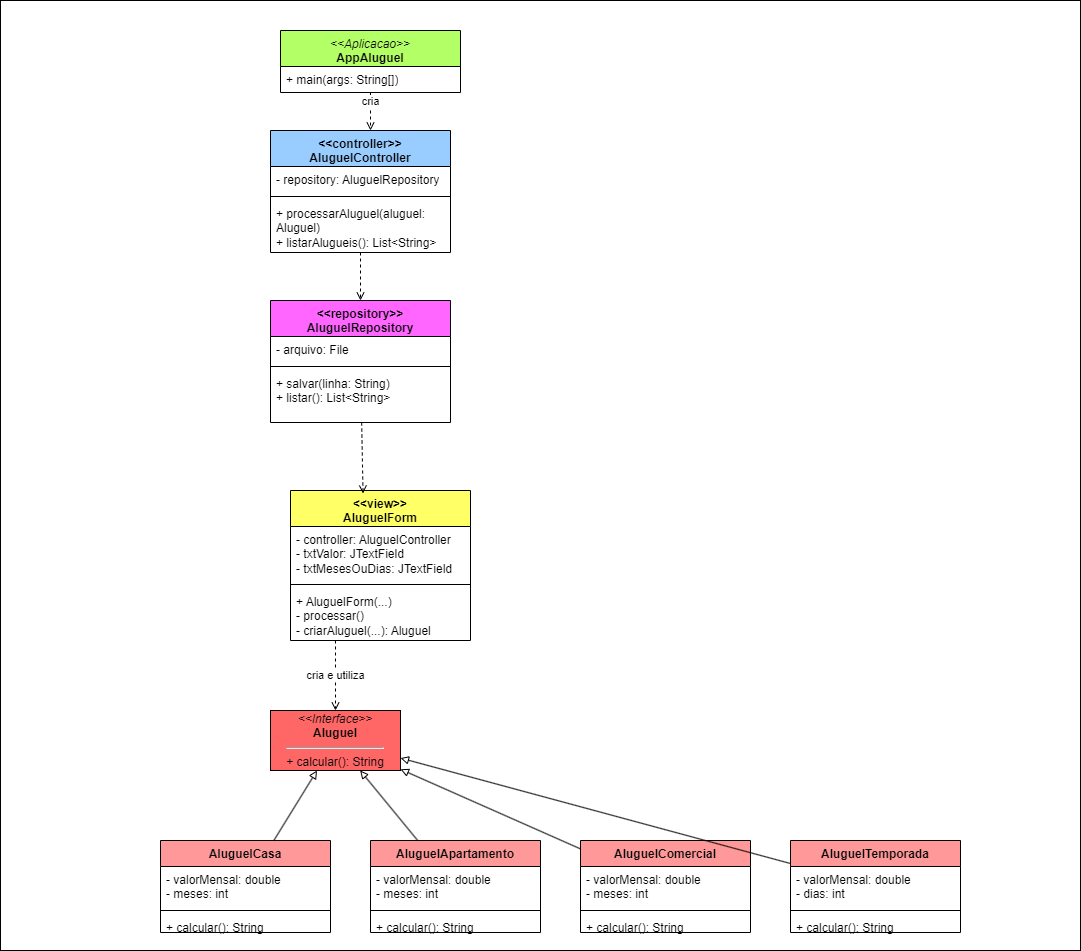

The diagram above was exported from draw.io. Its source (the exported page's mxGraphModel, read from the mxfile embedded in the PNG):
<mxGraphModel dx="2122" dy="2112" grid="1" gridSize="10" guides="1" tooltips="1" connect="1" arrows="1" fold="1" page="1" pageScale="1" pageWidth="850" pageHeight="1100" math="0" shadow="0">
  <root>
    <mxCell id="0" />
    <mxCell id="1" parent="0" />
    <mxCell id="2" value="" style="rounded=0;whiteSpace=wrap;html=1;" vertex="1" parent="1">
      <mxGeometry x="-110" y="-10" width="1080" height="950" as="geometry" />
    </mxCell>
    <mxCell id="AppAluguel" value="&lt;i style=&quot;scrollbar-color: light-dark(#e2e2e2, #4b4b4b)&lt;br/&gt;&#09;&#09;&#09;&#09;&#09;light-dark(#fbfbfb, var(--dark-panel-color));&quot;&gt;&amp;lt;&amp;lt;Aplicacao&amp;gt;&amp;gt;&lt;/i&gt;&lt;b&gt;&lt;br&gt;AppAluguel&lt;/b&gt;&lt;div&gt;&lt;br&gt;&lt;/div&gt;" style="swimlane;fontStyle=0;align=center;verticalAlign=top;childLayout=stackLayout;horizontal=1;startSize=36;horizontalStack=0;resizeParent=1;resizeParentMax=0;resizeLast=0;collapsible=1;marginBottom=0;whiteSpace=wrap;html=1;fillColor=#B3FF66;" parent="1" vertex="1">
      <mxGeometry x="170" y="20" width="180" height="62" as="geometry" />
    </mxCell>
    <mxCell id="AppAluguel_methods" value="+ main(args: String[])" style="text;strokeColor=none;fillColor=none;align=left;verticalAlign=top;spacingLeft=4;spacingRight=4;overflow=hidden;rotatable=0;points=[[0,0.5],[1,0.5]];portConstraint=eastwest;whiteSpace=wrap;html=1;" parent="AppAluguel" vertex="1">
      <mxGeometry y="36" width="180" height="26" as="geometry" />
    </mxCell>
    <mxCell id="AluguelForm" value="&lt;div&gt;&lt;b&gt;&amp;lt;&amp;lt;view&amp;gt;&amp;gt;&lt;/b&gt;&lt;/div&gt;&lt;b&gt;AluguelForm&lt;/b&gt;" style="swimlane;fontStyle=0;align=center;verticalAlign=top;childLayout=stackLayout;horizontal=1;startSize=36;horizontalStack=0;resizeParent=1;resizeParentMax=0;resizeLast=0;collapsible=1;marginBottom=0;whiteSpace=wrap;html=1;fillColor=#FFFF66;" parent="1" vertex="1">
      <mxGeometry x="180" y="480" width="180" height="150" as="geometry" />
    </mxCell>
    <mxCell id="AluguelForm_attrs" value="- controller: AluguelController&lt;br&gt;- txtValor: JTextField&lt;br&gt;- txtMesesOuDias: JTextField" style="text;strokeColor=none;fillColor=none;align=left;verticalAlign=top;spacingLeft=4;spacingRight=4;overflow=hidden;rotatable=0;points=[[0,0.5],[1,0.5]];portConstraint=eastwest;whiteSpace=wrap;html=1;" parent="AluguelForm" vertex="1">
      <mxGeometry y="36" width="180" height="54" as="geometry" />
    </mxCell>
    <mxCell id="AluguelForm_sep" value="" style="line;strokeWidth=1;fillColor=none;align=left;verticalAlign=middle;spacingTop=-1;spacingLeft=3;spacingRight=3;rotatable=0;labelPosition=right;points=[];portConstraint=eastwest;" parent="AluguelForm" vertex="1">
      <mxGeometry y="90" width="180" height="8" as="geometry" />
    </mxCell>
    <mxCell id="AluguelForm_methods" value="+ AluguelForm(...)&lt;br&gt;- processar()&lt;br&gt;- criarAluguel(...): Aluguel" style="text;strokeColor=none;fillColor=none;align=left;verticalAlign=top;spacingLeft=4;spacingRight=4;overflow=hidden;rotatable=0;points=[[0,0.5],[1,0.5]];portConstraint=eastwest;whiteSpace=wrap;html=1;" parent="AluguelForm" vertex="1">
      <mxGeometry y="98" width="180" height="52" as="geometry" />
    </mxCell>
    <mxCell id="arU0a10Ucl48eKL_MqDh-1" value="" style="edgeStyle=none;html=1;entryX=0.5;entryY=0;entryDx=0;entryDy=0;dashed=1;endArrow=open;endFill=0;" parent="1" source="AluguelController" target="AluguelRepository" edge="1">
      <mxGeometry relative="1" as="geometry" />
    </mxCell>
    <mxCell id="AluguelController" value="&lt;b&gt;&amp;lt;&amp;lt;controller&amp;gt;&amp;gt;&lt;br&gt;AluguelController&lt;/b&gt;&lt;div&gt;&lt;br&gt;&lt;/div&gt;" style="swimlane;fontStyle=0;align=center;verticalAlign=top;childLayout=stackLayout;horizontal=1;startSize=36;horizontalStack=0;resizeParent=1;resizeParentMax=0;resizeLast=0;collapsible=1;marginBottom=0;whiteSpace=wrap;html=1;fillColor=#99CCFF;" parent="1" vertex="1">
      <mxGeometry x="160" y="120" width="180" height="122" as="geometry" />
    </mxCell>
    <mxCell id="AluguelController_attrs" value="- repository: AluguelRepository" style="text;strokeColor=none;fillColor=none;align=left;verticalAlign=top;spacingLeft=4;spacingRight=4;overflow=hidden;rotatable=0;points=[[0,0.5],[1,0.5]];portConstraint=eastwest;whiteSpace=wrap;html=1;" parent="AluguelController" vertex="1">
      <mxGeometry y="36" width="180" height="26" as="geometry" />
    </mxCell>
    <mxCell id="AluguelController_sep" value="" style="line;strokeWidth=1;fillColor=none;align=left;verticalAlign=middle;spacingTop=-1;spacingLeft=3;spacingRight=3;rotatable=0;labelPosition=right;points=[];portConstraint=eastwest;" parent="AluguelController" vertex="1">
      <mxGeometry y="62" width="180" height="8" as="geometry" />
    </mxCell>
    <mxCell id="AluguelController_methods" value="+ processarAluguel(aluguel: Aluguel)&lt;br&gt;+ listarAlugueis(): List&amp;lt;String&amp;gt;" style="text;strokeColor=none;fillColor=none;align=left;verticalAlign=top;spacingLeft=4;spacingRight=4;overflow=hidden;rotatable=0;points=[[0,0.5],[1,0.5]];portConstraint=eastwest;whiteSpace=wrap;html=1;" parent="AluguelController" vertex="1">
      <mxGeometry y="70" width="180" height="52" as="geometry" />
    </mxCell>
    <mxCell id="arU0a10Ucl48eKL_MqDh-2" value="" style="edgeStyle=none;html=1;entryX=0.403;entryY=0.02;entryDx=0;entryDy=0;entryPerimeter=0;dashed=1;endArrow=open;endFill=0;" parent="1" source="AluguelRepository" target="AluguelForm" edge="1">
      <mxGeometry relative="1" as="geometry" />
    </mxCell>
    <mxCell id="AluguelRepository" value="&lt;div&gt;&lt;b&gt;&amp;lt;&amp;lt;repository&amp;gt;&amp;gt;&lt;/b&gt;&lt;/div&gt;&lt;b&gt;AluguelRepository&lt;/b&gt;" style="swimlane;fontStyle=0;align=center;verticalAlign=top;childLayout=stackLayout;horizontal=1;startSize=36;horizontalStack=0;resizeParent=1;resizeParentMax=0;resizeLast=0;collapsible=1;marginBottom=0;whiteSpace=wrap;html=1;fillColor=#FF66FF;" parent="1" vertex="1">
      <mxGeometry x="160" y="290" width="180" height="122" as="geometry" />
    </mxCell>
    <mxCell id="AluguelRepository_attrs" value="- arquivo: File" style="text;strokeColor=none;fillColor=none;align=left;verticalAlign=top;spacingLeft=4;spacingRight=4;overflow=hidden;rotatable=0;points=[[0,0.5],[1,0.5]];portConstraint=eastwest;whiteSpace=wrap;html=1;" parent="AluguelRepository" vertex="1">
      <mxGeometry y="36" width="180" height="26" as="geometry" />
    </mxCell>
    <mxCell id="AluguelRepository_sep" value="" style="line;strokeWidth=1;fillColor=none;align=left;verticalAlign=middle;spacingTop=-1;spacingLeft=3;spacingRight=3;rotatable=0;labelPosition=right;points=[];portConstraint=eastwest;" parent="AluguelRepository" vertex="1">
      <mxGeometry y="62" width="180" height="8" as="geometry" />
    </mxCell>
    <mxCell id="AluguelRepository_methods" value="+ salvar(linha: String)&lt;br&gt;+ listar(): List&amp;lt;String&amp;gt;" style="text;strokeColor=none;fillColor=none;align=left;verticalAlign=top;spacingLeft=4;spacingRight=4;overflow=hidden;rotatable=0;points=[[0,0.5],[1,0.5]];portConstraint=eastwest;whiteSpace=wrap;html=1;" parent="AluguelRepository" vertex="1">
      <mxGeometry y="70" width="180" height="52" as="geometry" />
    </mxCell>
    <mxCell id="Aluguel" value="&lt;i&gt;&amp;lt;&amp;lt;Interface&amp;gt;&amp;gt;&lt;/i&gt;&lt;br&gt;&lt;b&gt;Aluguel&lt;/b&gt;&lt;hr&gt;+ calcular(): String" style="html=1;whiteSpace=wrap;align=center;verticalAlign=middle;fillColor=#FF6666;" parent="1" vertex="1">
      <mxGeometry x="160" y="700" width="130" height="60" as="geometry" />
    </mxCell>
    <mxCell id="AluguelCasa" value="&lt;b&gt;AluguelCasa&lt;/b&gt;" style="swimlane;fontStyle=0;align=center;verticalAlign=top;childLayout=stackLayout;horizontal=1;startSize=26;horizontalStack=0;resizeParent=1;resizeParentMax=0;resizeLast=0;collapsible=1;marginBottom=0;whiteSpace=wrap;html=1;fillColor=#FF9999;" parent="1" vertex="1">
      <mxGeometry x="50" y="830" width="170" height="92" as="geometry" />
    </mxCell>
    <mxCell id="AluguelCasa_attrs" value="- valorMensal: double&lt;br&gt;- meses: int" style="text;strokeColor=none;fillColor=none;align=left;verticalAlign=top;spacingLeft=4;spacingRight=4;overflow=hidden;rotatable=0;points=[[0,0.5],[1,0.5]];portConstraint=eastwest;whiteSpace=wrap;html=1;" parent="AluguelCasa" vertex="1">
      <mxGeometry y="26" width="170" height="40" as="geometry" />
    </mxCell>
    <mxCell id="AluguelCasa_sep" value="" style="line;strokeWidth=1;fillColor=none;align=left;verticalAlign=middle;spacingTop=-1;spacingLeft=3;spacingRight=3;rotatable=0;labelPosition=right;points=[];portConstraint=eastwest;" parent="AluguelCasa" vertex="1">
      <mxGeometry y="66" width="170" height="8" as="geometry" />
    </mxCell>
    <mxCell id="AluguelCasa_methods" value="+ calcular(): String" style="text;strokeColor=none;fillColor=none;align=left;verticalAlign=top;spacingLeft=4;spacingRight=4;overflow=hidden;rotatable=0;points=[[0,0.5],[1,0.5]];portConstraint=eastwest;whiteSpace=wrap;html=1;" parent="AluguelCasa" vertex="1">
      <mxGeometry y="74" width="170" height="18" as="geometry" />
    </mxCell>
    <mxCell id="AluguelApartamento" value="&lt;b&gt;AluguelApartamento&lt;/b&gt;" style="swimlane;fontStyle=0;align=center;verticalAlign=top;childLayout=stackLayout;horizontal=1;startSize=26;horizontalStack=0;resizeParent=1;resizeParentMax=0;resizeLast=0;collapsible=1;marginBottom=0;whiteSpace=wrap;html=1;fillColor=#FF9999;" parent="1" vertex="1">
      <mxGeometry x="260" y="830" width="170" height="92" as="geometry" />
    </mxCell>
    <mxCell id="AluguelApartamento_attrs" value="- valorMensal: double&lt;br&gt;- meses: int" style="text;strokeColor=none;fillColor=none;align=left;verticalAlign=top;spacingLeft=4;spacingRight=4;overflow=hidden;rotatable=0;points=[[0,0.5],[1,0.5]];portConstraint=eastwest;whiteSpace=wrap;html=1;" parent="AluguelApartamento" vertex="1">
      <mxGeometry y="26" width="170" height="40" as="geometry" />
    </mxCell>
    <mxCell id="AluguelApartamento_sep" value="" style="line;strokeWidth=1;fillColor=none;align=left;verticalAlign=middle;spacingTop=-1;spacingLeft=3;spacingRight=3;rotatable=0;labelPosition=right;points=[];portConstraint=eastwest;" parent="AluguelApartamento" vertex="1">
      <mxGeometry y="66" width="170" height="8" as="geometry" />
    </mxCell>
    <mxCell id="AluguelApartamento_methods" value="+ calcular(): String" style="text;strokeColor=none;fillColor=none;align=left;verticalAlign=top;spacingLeft=4;spacingRight=4;overflow=hidden;rotatable=0;points=[[0,0.5],[1,0.5]];portConstraint=eastwest;whiteSpace=wrap;html=1;" parent="AluguelApartamento" vertex="1">
      <mxGeometry y="74" width="170" height="18" as="geometry" />
    </mxCell>
    <mxCell id="AluguelComercial" value="&lt;b&gt;AluguelComercial&lt;/b&gt;" style="swimlane;fontStyle=0;align=center;verticalAlign=top;childLayout=stackLayout;horizontal=1;startSize=26;horizontalStack=0;resizeParent=1;resizeParentMax=0;resizeLast=0;collapsible=1;marginBottom=0;whiteSpace=wrap;html=1;fillColor=#FF9999;" parent="1" vertex="1">
      <mxGeometry x="470" y="830" width="170" height="92" as="geometry" />
    </mxCell>
    <mxCell id="AluguelComercial_attrs" value="- valorMensal: double&lt;br&gt;- meses: int" style="text;strokeColor=none;fillColor=none;align=left;verticalAlign=top;spacingLeft=4;spacingRight=4;overflow=hidden;rotatable=0;points=[[0,0.5],[1,0.5]];portConstraint=eastwest;whiteSpace=wrap;html=1;" parent="AluguelComercial" vertex="1">
      <mxGeometry y="26" width="170" height="40" as="geometry" />
    </mxCell>
    <mxCell id="AluguelComercial_sep" value="" style="line;strokeWidth=1;fillColor=none;align=left;verticalAlign=middle;spacingTop=-1;spacingLeft=3;spacingRight=3;rotatable=0;labelPosition=right;points=[];portConstraint=eastwest;" parent="AluguelComercial" vertex="1">
      <mxGeometry y="66" width="170" height="8" as="geometry" />
    </mxCell>
    <mxCell id="AluguelComercial_methods" value="+ calcular(): String" style="text;strokeColor=none;fillColor=none;align=left;verticalAlign=top;spacingLeft=4;spacingRight=4;overflow=hidden;rotatable=0;points=[[0,0.5],[1,0.5]];portConstraint=eastwest;whiteSpace=wrap;html=1;" parent="AluguelComercial" vertex="1">
      <mxGeometry y="74" width="170" height="18" as="geometry" />
    </mxCell>
    <mxCell id="AluguelTemporada" value="&lt;b&gt;AluguelTemporada&lt;/b&gt;" style="swimlane;fontStyle=0;align=center;verticalAlign=top;childLayout=stackLayout;horizontal=1;startSize=26;horizontalStack=0;resizeParent=1;resizeParentMax=0;resizeLast=0;collapsible=1;marginBottom=0;whiteSpace=wrap;html=1;fillColor=#FF9999;" parent="1" vertex="1">
      <mxGeometry x="680" y="830" width="170" height="92" as="geometry" />
    </mxCell>
    <mxCell id="AluguelTemporada_attrs" value="- valorMensal: double&lt;br&gt;- dias: int" style="text;strokeColor=none;fillColor=none;align=left;verticalAlign=top;spacingLeft=4;spacingRight=4;overflow=hidden;rotatable=0;points=[[0,0.5],[1,0.5]];portConstraint=eastwest;whiteSpace=wrap;html=1;" parent="AluguelTemporada" vertex="1">
      <mxGeometry y="26" width="170" height="40" as="geometry" />
    </mxCell>
    <mxCell id="AluguelTemporada_sep" value="" style="line;strokeWidth=1;fillColor=none;align=left;verticalAlign=middle;spacingTop=-1;spacingLeft=3;spacingRight=3;rotatable=0;labelPosition=right;points=[];portConstraint=eastwest;" parent="AluguelTemporada" vertex="1">
      <mxGeometry y="66" width="170" height="8" as="geometry" />
    </mxCell>
    <mxCell id="AluguelTemporada_methods" value="+ calcular(): String" style="text;strokeColor=none;fillColor=none;align=left;verticalAlign=top;spacingLeft=4;spacingRight=4;overflow=hidden;rotatable=0;points=[[0,0.5],[1,0.5]];portConstraint=eastwest;whiteSpace=wrap;html=1;" parent="AluguelTemporada" vertex="1">
      <mxGeometry y="74" width="170" height="18" as="geometry" />
    </mxCell>
    <mxCell id="rel_App_Form" value="cria" style="endArrow=open;dashed=1;html=1;align=center;verticalAlign=bottom;" parent="1" source="AppAluguel" edge="1">
      <mxGeometry relative="1" as="geometry">
        <mxPoint x="260" y="120" as="targetPoint" />
      </mxGeometry>
    </mxCell>
    <mxCell id="rel_Form_Aluguel" value="cria e utiliza" style="endArrow=open;dashed=1;html=1;exitX=0.25;exitY=1;" parent="1" source="AluguelForm" target="Aluguel" edge="1">
      <mxGeometry relative="1" as="geometry">
        <mxPoint as="offset" />
      </mxGeometry>
    </mxCell>
    <mxCell id="impl_Casa_Aluguel" value="" style="endArrow=block;endFill=0;html=1;" parent="1" source="AluguelCasa" target="Aluguel" edge="1">
      <mxGeometry relative="1" as="geometry" />
    </mxCell>
    <mxCell id="impl_Apto_Aluguel" value="" style="endArrow=block;endFill=0;html=1;" parent="1" source="AluguelApartamento" target="Aluguel" edge="1">
      <mxGeometry relative="1" as="geometry" />
    </mxCell>
    <mxCell id="impl_Comercial_Aluguel" value="" style="endArrow=block;endFill=0;html=1;" parent="1" source="AluguelComercial" target="Aluguel" edge="1">
      <mxGeometry relative="1" as="geometry" />
    </mxCell>
    <mxCell id="impl_Temp_Aluguel" value="" style="endArrow=block;endFill=0;html=1;" parent="1" source="AluguelTemporada" target="Aluguel" edge="1">
      <mxGeometry relative="1" as="geometry" />
    </mxCell>
  </root>
</mxGraphModel>